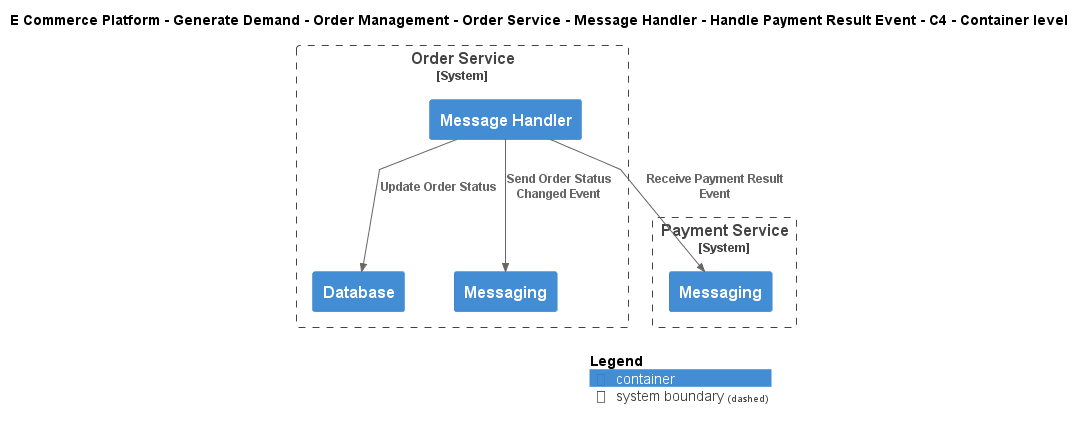

The diagram above was rendered by PlantUML. Its source (embedded in the PNG):
@startuml
!include ..\..\..\..\..\..\..\..\..\.c4s\C4_Container.puml

AddElementTag("c4interflow:lifecycle:new", $bgColor=green, $fontColor=#ffffff, $borderColor=green, $shadowing="False")
AddElementTag("c4interflow:lifecycle:changed", $bgColor=orange, $fontColor=#ffffff, $borderColor=orange, $shadowing="False")
AddElementTag("c4interflow:lifecycle:removed", $bgColor=red, $fontColor=#ffffff, $borderColor=red, $shadowing="False")

AddRelTag("c4interflow:lifecycle:new", $textColor=green, $lineColor=green)
AddRelTag("c4interflow:lifecycle:changed", $textColor=orange, $lineColor=orange)
AddRelTag("c4interflow:lifecycle:removed", $textColor=red, $lineColor=red)

SHOW_PERSON_PORTRAIT()
LAYOUT_TOP_DOWN()

skinparam linetype polyline

title E Commerce Platform - Generate Demand - Order Management - Order Service - Message Handler - Handle Payment Result Event - C4 - Container level


System_Boundary(ECommercePlatform.GenerateDemand.OrderManagement.SoftwareSystems.OrderService, "Order Service") {
    Container(ECommercePlatform.GenerateDemand.OrderManagement.SoftwareSystems.OrderService.Containers.MessageHandler, "Message Handler", "", "")
    Container(ECommercePlatform.GenerateDemand.OrderManagement.SoftwareSystems.OrderService.Containers.Database, "Database", "", "")
    Container(ECommercePlatform.GenerateDemand.OrderManagement.SoftwareSystems.OrderService.Containers.Messaging, "Messaging", "", "")
}

System_Boundary(ECommercePlatform.Deliver.Payments.SoftwareSystems.PaymentService, "Payment Service") {
    Container(ECommercePlatform.Deliver.Payments.SoftwareSystems.PaymentService.Containers.Messaging, "Messaging", "", "")
}

Rel(ECommercePlatform.GenerateDemand.OrderManagement.SoftwareSystems.OrderService.Containers.MessageHandler, ECommercePlatform.Deliver.Payments.SoftwareSystems.PaymentService.Containers.Messaging, "Receive Payment Result Event")
Rel(ECommercePlatform.GenerateDemand.OrderManagement.SoftwareSystems.OrderService.Containers.MessageHandler, ECommercePlatform.GenerateDemand.OrderManagement.SoftwareSystems.OrderService.Containers.Database, "Update Order Status")
Rel(ECommercePlatform.GenerateDemand.OrderManagement.SoftwareSystems.OrderService.Containers.MessageHandler, ECommercePlatform.GenerateDemand.OrderManagement.SoftwareSystems.OrderService.Containers.Messaging, "Send Order Status Changed Event")


SHOW_LEGEND()
@enduml